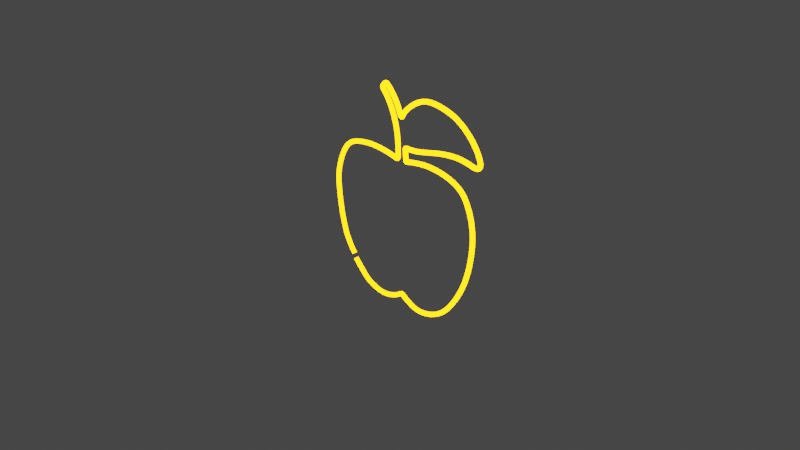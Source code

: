 # Source: apple.blend  (saved by Blender 3.2.14; exported with 4.5.12 LTS)
import bpy
from mathutils import Matrix  # noqa: F401  (used for matrix-valued properties, if any)

bpy.ops.wm.read_factory_settings(use_empty=True)
scene = bpy.context.scene
scene.name = 'Scene'

# ---- collections
col_collection = bpy.data.collections.new('Collection'); scene.collection.children.link(col_collection)

# ---- materials (node trees are filled in below, after node groups)
mat_material_001 = bpy.data.materials.new('Material.001')
mat_material_001.use_transparent_shadow = False

# ---- material node trees
mat_material_001.use_nodes = True; mat_material_001.node_tree.nodes.clear()
_N = mat_material_001.node_tree.nodes; _L = mat_material_001.node_tree.links
n0 = _N.new('ShaderNodeOutputMaterial'); n0.name = 'Material Output'; n0.location = (450, 300)
n1 = _N.new('ShaderNodeEmission'); n1.name = 'Emission'; n1.location = (10, 300)
n1.inputs[0].default_value = (1.0, 0.3119, 0.0, 1.0)
n1.inputs[1].default_value = 15.0
n2 = _N.new('ShaderNodeBsdfGlass'); n2.name = 'Glass BSDF'; n2.location = (-22, 132)
n2.distribution = 'BECKMANN'
n2.inputs[2].default_value = 1.45
n3 = _N.new('ShaderNodeMixShader'); n3.name = 'Mix Shader'; n3.location = (230, 298)
_L.new(n1.outputs[0], n3.inputs[1])
_L.new(n3.outputs[0], n0.inputs[0])
_L.new(n2.outputs[0], n3.inputs[2])
n0.is_active_output = True

# ---- world
world_world = bpy.data.worlds.new('World'); scene.world = world_world
world_world.use_nodes = True; world_world.node_tree.nodes.clear()
_N = world_world.node_tree.nodes; _L = world_world.node_tree.links
n0 = _N.new('ShaderNodeOutputWorld'); n0.name = 'World Output'; n0.location = (300, 300)
n1 = _N.new('ShaderNodeBackground'); n1.name = 'Background'; n1.location = (10, 300)
n1.inputs[0].default_value = (0.05088, 0.05088, 0.05088, 1.0)
_L.new(n1.outputs[0], n0.inputs[0])
n0.is_active_output = True
world_world.color = (0.05088, 0.05088, 0.05088)
world_world.use_sun_shadow = False
world_world.sun_shadow_jitter_overblur = 0.0

# ---- cameras
cam_camera = bpy.data.cameras.new('Camera')
cam_camera.clip_end = 100.0
cam_camera.ortho_scale = 7.314

# ---- lights
light_light = bpy.data.lights.new('Light', 'POINT')
light_light.transmission_factor = 0.0
light_light.energy = 1000.0
light_light.shadow_soft_size = 0.1
light_light.shadow_maximum_resolution = 0.006
light_light.use_absolute_resolution = True

# ---- curves / text
cu_nurbscurve = bpy.data.curves.new('NurbsCurve', 'CURVE')
cu_nurbscurve.dimensions = '3D'
_sp = cu_nurbscurve.splines.new('NURBS'); _sp.points.add(60)
_sp.points.foreach_set('co', [-0.7434, -0.6381, 1.136e-07, 1.0, -0.7038, -0.6863, 3.003e-07, 1.0, -0.5131, -0.8823, 3.352e-07, 1.0, -0.4415, -0.9161, 1.631e-07, 1.0, -0.3048, -0.9662, 1.721e-07, 1.0, -0.1544, -0.9571, 1.704e-07, 1.0, -0.01313, -0.8933, 1.591e-07, 1.0, 0.01877, -0.8659, 1.542e-07, 1.0, 0.04612, -0.8568, 1.526e-07, 1.0, 0.05523, -0.8659, 1.542e-07, 1.0, 0.1828, -0.9389, 1.672e-07, 1.0, 0.3013, -0.9662, 1.721e-07, 1.0, 0.4654, -0.9343, 1.664e-07, 1.0, 0.6568, -0.8295, 1.477e-07, 1.0, 0.8346, -0.5834, 1.039e-07, 1.0, 0.9713, -0.2917, 5.194e-08, 1.0, 1.044, 0.1914, -3.409e-08, 1.0, 0.9349, 0.4968, -8.846e-08, 1.0, 0.8346, 0.6153, -1.096e-07, 1.0, 0.6341, 0.6882, -1.225e-07, 1.0, 0.3879, 0.711, -1.266e-07, 1.0, 0.1692, 0.6745, -1.201e-07, 1.0, 0.1054, 0.6563, -1.169e-07, 1.0, 0.09625, 0.6563, -1.169e-07, 1.0, 0.08714, 0.793, -1.412e-07, 1.0, 0.08714, 0.8021, -1.428e-07, 1.0, 0.2512, 0.8021, -1.428e-07, 1.0, 0.4836, 0.8705, -1.55e-07, 1.0, 0.7161, 0.9115, -1.623e-07, 1.0, 0.8984, 0.907, -1.615e-07, 1.0, 1.031, 0.8659, -1.542e-07, 1.0, 1.09, 0.8979, -1.599e-07, 1.0, 1.076, 0.989, -1.761e-07, 1.0, 0.9759, 1.144, -2.037e-07, 1.0, 0.8027, 1.285, -2.289e-07, 1.0, 0.6295, 1.344, -2.394e-07, 1.0, 0.3971, 1.376, -2.451e-07, 1.0, 0.2193, 1.303, -2.321e-07, 1.0, 0.06891, 1.171, -2.086e-07, 1.0, 0.04612, 1.112, -1.98e-07, 1.0, 0.02333, 1.098, -1.956e-07, 1.0, -0.03136, 1.258, -2.24e-07, 1.0, -0.159, 1.39, -2.475e-07, 1.0, -0.1863, 1.413, -2.516e-07, 1.0, -0.241, 1.349, -2.402e-07, 1.0, -0.2228, 1.335, -2.378e-07, 1.0, -0.1088, 1.199, -2.134e-07, 1.0, -0.01769, 0.9434, -1.68e-07, 1.0, -0.01313, 0.6928, -1.234e-07, 1.0, -0.01313, 0.6928, -1.234e-07, 1.0, -0.01769, 0.6426, -1.144e-07, 1.0, -0.08605, 0.67, -1.193e-07, 1.0, -0.3823, 0.711, -1.266e-07, 1.0, -0.6831, 0.6609, -1.177e-07, 1.0, -0.8198, 0.556, -9.901e-08, 1.0, -0.9429, 0.2552, -4.545e-08, 1.0, -0.9292, 0.0319, -5.681e-09, 1.0, -0.9019, -0.2051, 3.652e-08, 1.0, -0.8335, -0.4694, 8.359e-08, 1.0, -0.7469, -0.6107, 1.088e-07, 1.0, -0.3869, -1.057, 1.883e-07, 1.0])
_sp.order_v = 0
cu_nurbscurve.materials.append(mat_material_001)
cu_nurbscurve.use_path = True
cu_nurbscurve.bevel_depth = 0.025
cu_nurbscurve.fill_mode = 'FULL'

# ---- objects
ob_light = bpy.data.objects.new('Light', light_light)
ob_camera = bpy.data.objects.new('Camera', cam_camera)
ob_empty = bpy.data.objects.new('Empty', None)
ob_nurbscurve = bpy.data.objects.new('NurbsCurve', cu_nurbscurve)

# ---- transforms, parenting, visibility, modifiers, constraints
ob_light.location = (4.076, 1.005, 5.904)
ob_light.rotation_euler = (0.6503, 0.05522, 1.866)
ob_light.lock_rotations_4d = False
ob_light.empty_display_type = 'ARROWS'
ob_light.color = (0.0, 0.0, 0.0, 0.0)
ob_light.lineart.crease_threshold = 0.0
ob_camera.location = (7.359, -6.926, 4.958)
ob_camera.rotation_euler = (1.109, 0.0, 0.8149)
ob_camera.lock_rotations_4d = False
ob_camera.empty_display_type = 'ARROWS'
ob_camera.color = (0.0, 0.0, 0.0, 0.0)
ob_camera.display_type = 'WIRE'
ob_camera.lineart.crease_threshold = 0.0
ob_empty.location = (-8.884, -5.266e-08, 0.3919)
ob_empty.rotation_euler = (1.571, 0.0, 3.142)
ob_empty.empty_display_type = 'IMAGE'
ob_empty.empty_display_size = 5.0
ob_empty.empty_image_offset = (-2.293, -0.5327)
ob_nurbscurve.location = (0.0, 0.0, 0.0)
ob_nurbscurve.rotation_euler = (1.571, -0.0, 0.0)

# ---- collection membership
col_collection.objects.link(ob_light)
col_collection.objects.link(ob_camera)
col_collection.objects.link(ob_empty)
col_collection.objects.link(ob_nurbscurve)

# ---- scene / render settings (as saved in the file)
scene.camera = ob_camera
scene.frame_start = 1; scene.frame_end = 250; scene.frame_set(1)
scene.render.engine = 'BLENDER_EEVEE_NEXT'
scene.cycles.use_denoising = False
scene.cycles.samples = 128
scene.cycles.sampling_pattern = 'TABULATED_SOBOL'
scene.cycles.use_adaptive_sampling = False
scene.cycles.use_light_tree = False
scene.view_settings.view_transform = 'Filmic'
bpy.context.view_layer.update()
